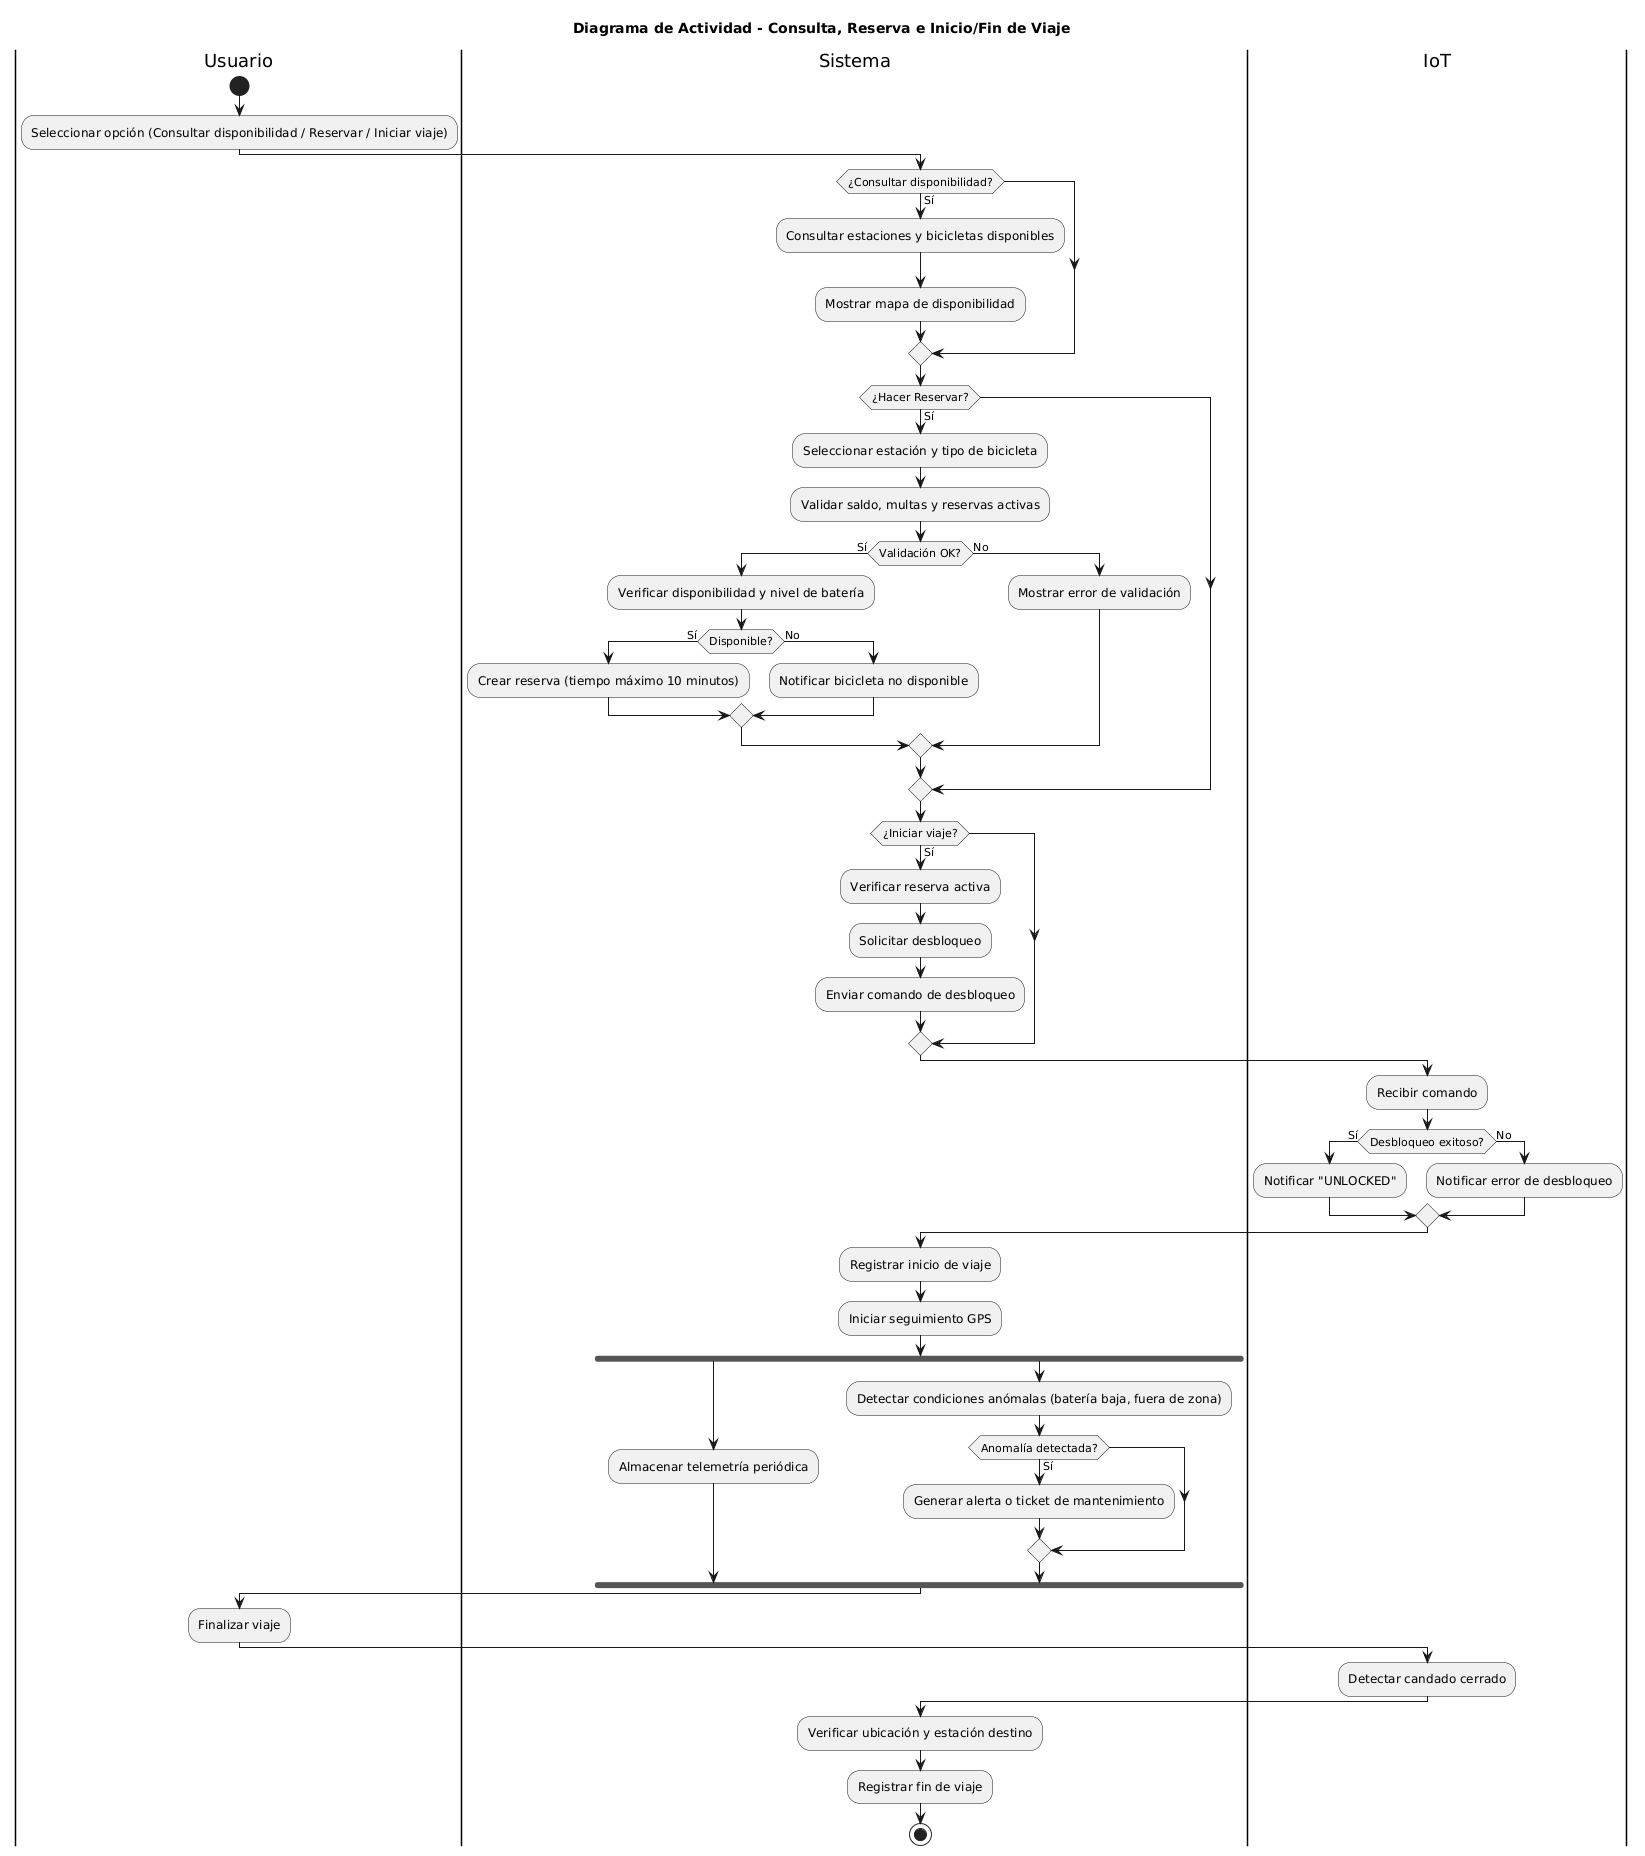

The diagram above was rendered by PlantUML. Its source (embedded in the PNG):
@startuml
title Diagrama de Actividad - Consulta, Reserva e Inicio/Fin de Viaje

|Usuario|
start
:Seleccionar opción (Consultar disponibilidad / Reservar / Iniciar viaje);

|Sistema|
if (¿Consultar disponibilidad?) then (Sí)
  :Consultar estaciones y bicicletas disponibles;
  :Mostrar mapa de disponibilidad;
endif

if (¿Hacer Reservar?) then (Sí)
  :Seleccionar estación y tipo de bicicleta;
  :Validar saldo, multas y reservas activas;
  if (Validación OK?) then (Sí)
    :Verificar disponibilidad y nivel de batería;
    if (Disponible?) then (Sí)
      :Crear reserva (tiempo máximo 10 minutos);
    else (No)
      :Notificar bicicleta no disponible;
    endif
  else (No)
      :Mostrar error de validación;
  endif
endif

if (¿Iniciar viaje?) then (Sí)
  :Verificar reserva activa;
  :Solicitar desbloqueo;
  :Enviar comando de desbloqueo;
endif

|IoT|
:Recibir comando;
if (Desbloqueo exitoso?) then (Sí)
    :Notificar "UNLOCKED";
else (No)
    :Notificar error de desbloqueo;
endif

|Sistema|
:Registrar inicio de viaje;
:Iniciar seguimiento GPS;
fork
  :Almacenar telemetría periódica;
fork again
  :Detectar condiciones anómalas (batería baja, fuera de zona);
  if (Anomalía detectada?) then (Sí)
    :Generar alerta o ticket de mantenimiento;
  endif
end fork

|Usuario|
:Finalizar viaje;


|IoT|
:Detectar candado cerrado;

|Sistema|
:Verificar ubicación y estación destino;
:Registrar fin de viaje;
stop
@enduml